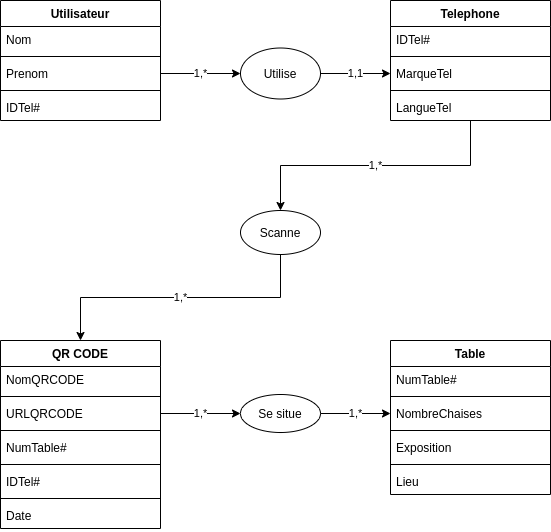

The diagram above was exported from draw.io. Its source (the exported page's mxGraphModel, read from the mxfile embedded in the PNG):
<mxGraphModel dx="868" dy="423" grid="1" gridSize="10" guides="1" tooltips="1" connect="1" arrows="1" fold="1" page="1" pageScale="1" pageWidth="850" pageHeight="1100" background="#ffffff" math="0" shadow="0">
  <root>
    <mxCell id="0" />
    <mxCell id="1" parent="0" />
    <mxCell id="z3asFp6bX0j29aQ3QbBS-97" value="1,*" style="edgeStyle=orthogonalEdgeStyle;rounded=0;orthogonalLoop=1;jettySize=auto;html=1;exitX=0.5;exitY=1;exitDx=0;exitDy=0;entryX=0.5;entryY=0;entryDx=0;entryDy=0;" parent="1" source="z3asFp6bX0j29aQ3QbBS-10" target="z3asFp6bX0j29aQ3QbBS-34" edge="1">
      <mxGeometry relative="1" as="geometry" />
    </mxCell>
    <mxCell id="z3asFp6bX0j29aQ3QbBS-10" value="Scanne" style="ellipse;whiteSpace=wrap;html=1;" parent="1" vertex="1">
      <mxGeometry x="500" y="230" width="80" height="44" as="geometry" />
    </mxCell>
    <mxCell id="z3asFp6bX0j29aQ3QbBS-34" value="QR CODE" style="swimlane;fontStyle=1;align=center;verticalAlign=top;childLayout=stackLayout;horizontal=1;startSize=26;horizontalStack=0;resizeParent=1;resizeParentMax=0;resizeLast=0;collapsible=1;marginBottom=0;" parent="1" vertex="1">
      <mxGeometry x="260" y="360" width="160" height="188" as="geometry" />
    </mxCell>
    <mxCell id="z3asFp6bX0j29aQ3QbBS-35" value="NomQRCODE" style="text;strokeColor=none;fillColor=none;align=left;verticalAlign=top;spacingLeft=4;spacingRight=4;overflow=hidden;rotatable=0;points=[[0,0.5],[1,0.5]];portConstraint=eastwest;" parent="z3asFp6bX0j29aQ3QbBS-34" vertex="1">
      <mxGeometry y="26" width="160" height="26" as="geometry" />
    </mxCell>
    <mxCell id="z3asFp6bX0j29aQ3QbBS-36" value="" style="line;strokeWidth=1;fillColor=none;align=left;verticalAlign=middle;spacingTop=-1;spacingLeft=3;spacingRight=3;rotatable=0;labelPosition=right;points=[];portConstraint=eastwest;" parent="z3asFp6bX0j29aQ3QbBS-34" vertex="1">
      <mxGeometry y="52" width="160" height="8" as="geometry" />
    </mxCell>
    <mxCell id="z3asFp6bX0j29aQ3QbBS-37" value="URLQRCODE" style="text;strokeColor=none;fillColor=none;align=left;verticalAlign=top;spacingLeft=4;spacingRight=4;overflow=hidden;rotatable=0;points=[[0,0.5],[1,0.5]];portConstraint=eastwest;" parent="z3asFp6bX0j29aQ3QbBS-34" vertex="1">
      <mxGeometry y="60" width="160" height="26" as="geometry" />
    </mxCell>
    <mxCell id="z3asFp6bX0j29aQ3QbBS-77" value="" style="line;strokeWidth=1;fillColor=none;align=left;verticalAlign=middle;spacingTop=-1;spacingLeft=3;spacingRight=3;rotatable=0;labelPosition=right;points=[];portConstraint=eastwest;" parent="z3asFp6bX0j29aQ3QbBS-34" vertex="1">
      <mxGeometry y="86" width="160" height="8" as="geometry" />
    </mxCell>
    <mxCell id="z3asFp6bX0j29aQ3QbBS-78" value="NumTable#" style="text;strokeColor=none;fillColor=none;align=left;verticalAlign=top;spacingLeft=4;spacingRight=4;overflow=hidden;rotatable=0;points=[[0,0.5],[1,0.5]];portConstraint=eastwest;" parent="z3asFp6bX0j29aQ3QbBS-34" vertex="1">
      <mxGeometry y="94" width="160" height="26" as="geometry" />
    </mxCell>
    <mxCell id="z3asFp6bX0j29aQ3QbBS-106" value="" style="line;strokeWidth=1;fillColor=none;align=left;verticalAlign=middle;spacingTop=-1;spacingLeft=3;spacingRight=3;rotatable=0;labelPosition=right;points=[];portConstraint=eastwest;" parent="z3asFp6bX0j29aQ3QbBS-34" vertex="1">
      <mxGeometry y="120" width="160" height="8" as="geometry" />
    </mxCell>
    <mxCell id="z3asFp6bX0j29aQ3QbBS-105" value="IDTel#" style="text;strokeColor=none;fillColor=none;align=left;verticalAlign=top;spacingLeft=4;spacingRight=4;overflow=hidden;rotatable=0;points=[[0,0.5],[1,0.5]];portConstraint=eastwest;" parent="z3asFp6bX0j29aQ3QbBS-34" vertex="1">
      <mxGeometry y="128" width="160" height="26" as="geometry" />
    </mxCell>
    <mxCell id="z3asFp6bX0j29aQ3QbBS-109" value="" style="line;strokeWidth=1;fillColor=none;align=left;verticalAlign=middle;spacingTop=-1;spacingLeft=3;spacingRight=3;rotatable=0;labelPosition=right;points=[];portConstraint=eastwest;" parent="z3asFp6bX0j29aQ3QbBS-34" vertex="1">
      <mxGeometry y="154" width="160" height="8" as="geometry" />
    </mxCell>
    <mxCell id="z3asFp6bX0j29aQ3QbBS-108" value="Date" style="text;strokeColor=none;fillColor=none;align=left;verticalAlign=top;spacingLeft=4;spacingRight=4;overflow=hidden;rotatable=0;points=[[0,0.5],[1,0.5]];portConstraint=eastwest;" parent="z3asFp6bX0j29aQ3QbBS-34" vertex="1">
      <mxGeometry y="162" width="160" height="26" as="geometry" />
    </mxCell>
    <mxCell id="z3asFp6bX0j29aQ3QbBS-39" value="Table" style="swimlane;fontStyle=1;align=center;verticalAlign=top;childLayout=stackLayout;horizontal=1;startSize=26;horizontalStack=0;resizeParent=1;resizeParentMax=0;resizeLast=0;collapsible=1;marginBottom=0;" parent="1" vertex="1">
      <mxGeometry x="650" y="360" width="160" height="154" as="geometry">
        <mxRectangle x="620" y="150" width="60" height="26" as="alternateBounds" />
      </mxGeometry>
    </mxCell>
    <mxCell id="z3asFp6bX0j29aQ3QbBS-40" value="NumTable#" style="text;strokeColor=none;fillColor=none;align=left;verticalAlign=top;spacingLeft=4;spacingRight=4;overflow=hidden;rotatable=0;points=[[0,0.5],[1,0.5]];portConstraint=eastwest;" parent="z3asFp6bX0j29aQ3QbBS-39" vertex="1">
      <mxGeometry y="26" width="160" height="26" as="geometry" />
    </mxCell>
    <mxCell id="z3asFp6bX0j29aQ3QbBS-41" value="" style="line;strokeWidth=1;fillColor=none;align=left;verticalAlign=middle;spacingTop=-1;spacingLeft=3;spacingRight=3;rotatable=0;labelPosition=right;points=[];portConstraint=eastwest;" parent="z3asFp6bX0j29aQ3QbBS-39" vertex="1">
      <mxGeometry y="52" width="160" height="8" as="geometry" />
    </mxCell>
    <mxCell id="z3asFp6bX0j29aQ3QbBS-42" value="NombreChaises&#10;" style="text;strokeColor=none;fillColor=none;align=left;verticalAlign=top;spacingLeft=4;spacingRight=4;overflow=hidden;rotatable=0;points=[[0,0.5],[1,0.5]];portConstraint=eastwest;" parent="z3asFp6bX0j29aQ3QbBS-39" vertex="1">
      <mxGeometry y="60" width="160" height="26" as="geometry" />
    </mxCell>
    <mxCell id="z3asFp6bX0j29aQ3QbBS-56" value="" style="line;strokeWidth=1;fillColor=none;align=left;verticalAlign=middle;spacingTop=-1;spacingLeft=3;spacingRight=3;rotatable=0;labelPosition=right;points=[];portConstraint=eastwest;" parent="z3asFp6bX0j29aQ3QbBS-39" vertex="1">
      <mxGeometry y="86" width="160" height="8" as="geometry" />
    </mxCell>
    <mxCell id="z3asFp6bX0j29aQ3QbBS-57" value="Exposition" style="text;strokeColor=none;fillColor=none;align=left;verticalAlign=top;spacingLeft=4;spacingRight=4;overflow=hidden;rotatable=0;points=[[0,0.5],[1,0.5]];portConstraint=eastwest;" parent="z3asFp6bX0j29aQ3QbBS-39" vertex="1">
      <mxGeometry y="94" width="160" height="26" as="geometry" />
    </mxCell>
    <mxCell id="z3asFp6bX0j29aQ3QbBS-103" value="" style="line;strokeWidth=1;fillColor=none;align=left;verticalAlign=middle;spacingTop=-1;spacingLeft=3;spacingRight=3;rotatable=0;labelPosition=right;points=[];portConstraint=eastwest;" parent="z3asFp6bX0j29aQ3QbBS-39" vertex="1">
      <mxGeometry y="120" width="160" height="8" as="geometry" />
    </mxCell>
    <mxCell id="z3asFp6bX0j29aQ3QbBS-102" value="Lieu" style="text;strokeColor=none;fillColor=none;align=left;verticalAlign=top;spacingLeft=4;spacingRight=4;overflow=hidden;rotatable=0;points=[[0,0.5],[1,0.5]];portConstraint=eastwest;" parent="z3asFp6bX0j29aQ3QbBS-39" vertex="1">
      <mxGeometry y="128" width="160" height="26" as="geometry" />
    </mxCell>
    <mxCell id="z3asFp6bX0j29aQ3QbBS-104" value="1,*" style="edgeStyle=orthogonalEdgeStyle;rounded=0;orthogonalLoop=1;jettySize=auto;html=1;exitX=0.5;exitY=1;exitDx=0;exitDy=0;entryX=0.5;entryY=0;entryDx=0;entryDy=0;exitPerimeter=0;" parent="1" source="z3asFp6bX0j29aQ3QbBS-70" target="z3asFp6bX0j29aQ3QbBS-10" edge="1">
      <mxGeometry relative="1" as="geometry" />
    </mxCell>
    <mxCell id="z3asFp6bX0j29aQ3QbBS-67" value="Telephone" style="swimlane;fontStyle=1;align=center;verticalAlign=top;childLayout=stackLayout;horizontal=1;startSize=26;horizontalStack=0;resizeParent=1;resizeParentMax=0;resizeLast=0;collapsible=1;marginBottom=0;" parent="1" vertex="1">
      <mxGeometry x="650" y="20" width="160" height="120" as="geometry" />
    </mxCell>
    <mxCell id="z3asFp6bX0j29aQ3QbBS-68" value="IDTel#" style="text;strokeColor=none;fillColor=none;align=left;verticalAlign=top;spacingLeft=4;spacingRight=4;overflow=hidden;rotatable=0;points=[[0,0.5],[1,0.5]];portConstraint=eastwest;" parent="z3asFp6bX0j29aQ3QbBS-67" vertex="1">
      <mxGeometry y="26" width="160" height="26" as="geometry" />
    </mxCell>
    <mxCell id="z3asFp6bX0j29aQ3QbBS-69" value="" style="line;strokeWidth=1;fillColor=none;align=left;verticalAlign=middle;spacingTop=-1;spacingLeft=3;spacingRight=3;rotatable=0;labelPosition=right;points=[];portConstraint=eastwest;" parent="z3asFp6bX0j29aQ3QbBS-67" vertex="1">
      <mxGeometry y="52" width="160" height="8" as="geometry" />
    </mxCell>
    <mxCell id="z3asFp6bX0j29aQ3QbBS-88" value="MarqueTel" style="text;strokeColor=none;fillColor=none;align=left;verticalAlign=top;spacingLeft=4;spacingRight=4;overflow=hidden;rotatable=0;points=[[0,0.5],[1,0.5]];portConstraint=eastwest;" parent="z3asFp6bX0j29aQ3QbBS-67" vertex="1">
      <mxGeometry y="60" width="160" height="26" as="geometry" />
    </mxCell>
    <mxCell id="z3asFp6bX0j29aQ3QbBS-90" value="" style="line;strokeWidth=1;fillColor=none;align=left;verticalAlign=middle;spacingTop=-1;spacingLeft=3;spacingRight=3;rotatable=0;labelPosition=right;points=[];portConstraint=eastwest;" parent="z3asFp6bX0j29aQ3QbBS-67" vertex="1">
      <mxGeometry y="86" width="160" height="8" as="geometry" />
    </mxCell>
    <mxCell id="z3asFp6bX0j29aQ3QbBS-70" value="LangueTel" style="text;strokeColor=none;fillColor=none;align=left;verticalAlign=top;spacingLeft=4;spacingRight=4;overflow=hidden;rotatable=0;points=[[0,0.5],[1,0.5]];portConstraint=eastwest;" parent="z3asFp6bX0j29aQ3QbBS-67" vertex="1">
      <mxGeometry y="94" width="160" height="26" as="geometry" />
    </mxCell>
    <mxCell id="z3asFp6bX0j29aQ3QbBS-79" value="Utilisateur" style="swimlane;fontStyle=1;align=center;verticalAlign=top;childLayout=stackLayout;horizontal=1;startSize=26;horizontalStack=0;resizeParent=1;resizeParentMax=0;resizeLast=0;collapsible=1;marginBottom=0;" parent="1" vertex="1">
      <mxGeometry x="260" y="20" width="160" height="120" as="geometry" />
    </mxCell>
    <mxCell id="z3asFp6bX0j29aQ3QbBS-80" value="Nom" style="text;strokeColor=none;fillColor=none;align=left;verticalAlign=top;spacingLeft=4;spacingRight=4;overflow=hidden;rotatable=0;points=[[0,0.5],[1,0.5]];portConstraint=eastwest;" parent="z3asFp6bX0j29aQ3QbBS-79" vertex="1">
      <mxGeometry y="26" width="160" height="26" as="geometry" />
    </mxCell>
    <mxCell id="z3asFp6bX0j29aQ3QbBS-81" value="" style="line;strokeWidth=1;fillColor=none;align=left;verticalAlign=middle;spacingTop=-1;spacingLeft=3;spacingRight=3;rotatable=0;labelPosition=right;points=[];portConstraint=eastwest;" parent="z3asFp6bX0j29aQ3QbBS-79" vertex="1">
      <mxGeometry y="52" width="160" height="8" as="geometry" />
    </mxCell>
    <mxCell id="z3asFp6bX0j29aQ3QbBS-82" value="Prenom" style="text;strokeColor=none;fillColor=none;align=left;verticalAlign=top;spacingLeft=4;spacingRight=4;overflow=hidden;rotatable=0;points=[[0,0.5],[1,0.5]];portConstraint=eastwest;" parent="z3asFp6bX0j29aQ3QbBS-79" vertex="1">
      <mxGeometry y="60" width="160" height="26" as="geometry" />
    </mxCell>
    <mxCell id="z3asFp6bX0j29aQ3QbBS-83" value="" style="line;strokeWidth=1;fillColor=none;align=left;verticalAlign=middle;spacingTop=-1;spacingLeft=3;spacingRight=3;rotatable=0;labelPosition=right;points=[];portConstraint=eastwest;" parent="z3asFp6bX0j29aQ3QbBS-79" vertex="1">
      <mxGeometry y="86" width="160" height="8" as="geometry" />
    </mxCell>
    <mxCell id="z3asFp6bX0j29aQ3QbBS-84" value="IDTel#" style="text;strokeColor=none;fillColor=none;align=left;verticalAlign=top;spacingLeft=4;spacingRight=4;overflow=hidden;rotatable=0;points=[[0,0.5],[1,0.5]];portConstraint=eastwest;" parent="z3asFp6bX0j29aQ3QbBS-79" vertex="1">
      <mxGeometry y="94" width="160" height="26" as="geometry" />
    </mxCell>
    <mxCell id="z3asFp6bX0j29aQ3QbBS-95" value="1,1" style="edgeStyle=orthogonalEdgeStyle;rounded=0;orthogonalLoop=1;jettySize=auto;html=1;exitX=1;exitY=0.5;exitDx=0;exitDy=0;entryX=0;entryY=0.5;entryDx=0;entryDy=0;" parent="1" source="z3asFp6bX0j29aQ3QbBS-91" target="z3asFp6bX0j29aQ3QbBS-88" edge="1">
      <mxGeometry relative="1" as="geometry" />
    </mxCell>
    <mxCell id="z3asFp6bX0j29aQ3QbBS-91" value="Utilise" style="ellipse;whiteSpace=wrap;html=1;" parent="1" vertex="1">
      <mxGeometry x="500" y="67.5" width="80" height="51" as="geometry" />
    </mxCell>
    <mxCell id="z3asFp6bX0j29aQ3QbBS-99" value="1,*" style="edgeStyle=orthogonalEdgeStyle;rounded=0;orthogonalLoop=1;jettySize=auto;html=1;exitX=1;exitY=0.5;exitDx=0;exitDy=0;entryX=0;entryY=0.5;entryDx=0;entryDy=0;" parent="1" source="z3asFp6bX0j29aQ3QbBS-92" target="z3asFp6bX0j29aQ3QbBS-42" edge="1">
      <mxGeometry relative="1" as="geometry" />
    </mxCell>
    <mxCell id="z3asFp6bX0j29aQ3QbBS-92" value="Se situe" style="ellipse;whiteSpace=wrap;html=1;" parent="1" vertex="1">
      <mxGeometry x="500" y="414" width="80" height="38" as="geometry" />
    </mxCell>
    <mxCell id="z3asFp6bX0j29aQ3QbBS-94" value="1,*" style="edgeStyle=orthogonalEdgeStyle;rounded=0;orthogonalLoop=1;jettySize=auto;html=1;exitX=1;exitY=0.5;exitDx=0;exitDy=0;entryX=0;entryY=0.5;entryDx=0;entryDy=0;" parent="1" source="z3asFp6bX0j29aQ3QbBS-82" target="z3asFp6bX0j29aQ3QbBS-91" edge="1">
      <mxGeometry relative="1" as="geometry" />
    </mxCell>
    <mxCell id="z3asFp6bX0j29aQ3QbBS-98" value="1,*" style="edgeStyle=orthogonalEdgeStyle;rounded=0;orthogonalLoop=1;jettySize=auto;html=1;exitX=1;exitY=0.5;exitDx=0;exitDy=0;entryX=0;entryY=0.5;entryDx=0;entryDy=0;" parent="1" source="z3asFp6bX0j29aQ3QbBS-37" target="z3asFp6bX0j29aQ3QbBS-92" edge="1">
      <mxGeometry relative="1" as="geometry" />
    </mxCell>
  </root>
</mxGraphModel>